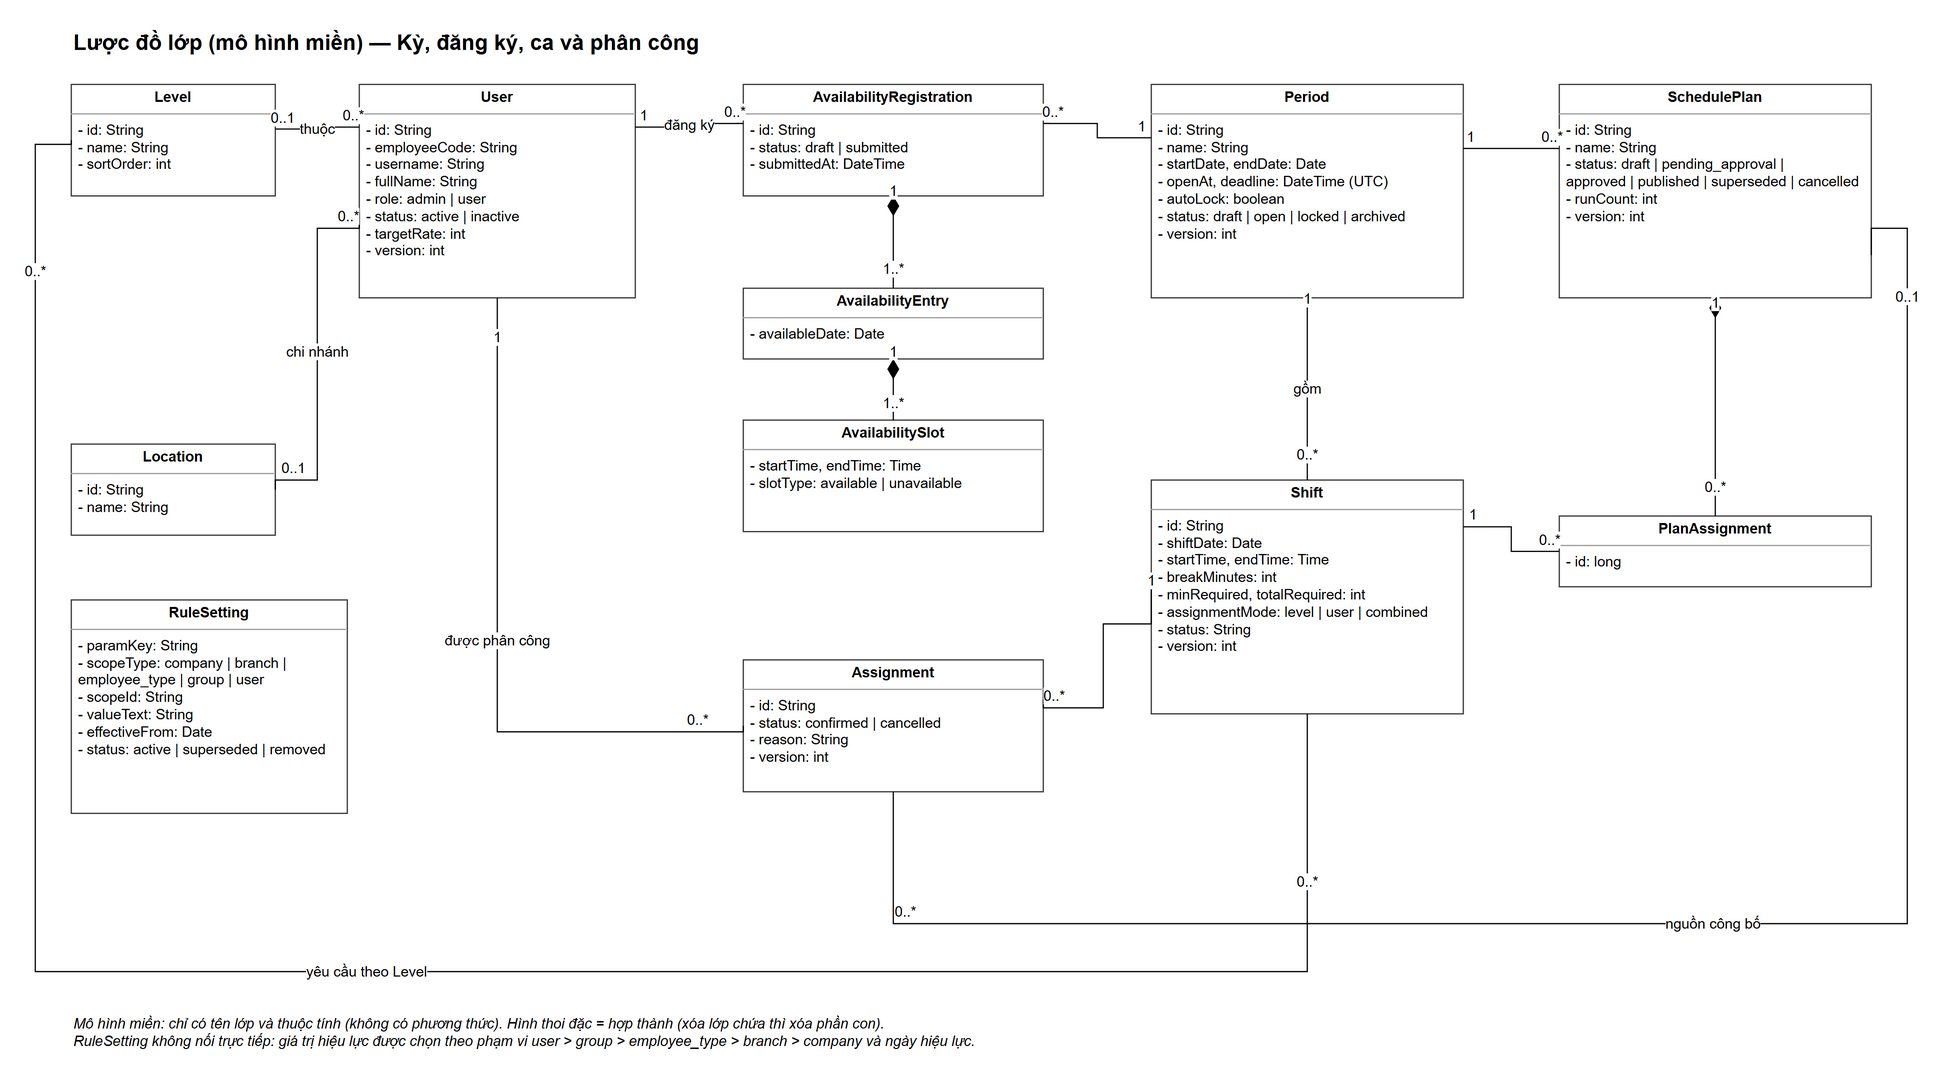

The diagram above was exported from draw.io. Its source (the exported page's mxGraphModel, read from the mxfile embedded in the PNG):
<mxGraphModel grid="0" page="0" math="0" shadow="0">
  <root>
    <mxCell id="0" />
    <mxCell id="1" parent="0" />
    <mxCell id="v1" value="Lược đồ lớp (mô hình miền) — Kỳ, đăng ký, ca và phân công" style="text;html=1;fontSize=18;fontStyle=1;align=left;verticalAlign=middle;" vertex="1" parent="1">
      <mxGeometry x="0" y="-50" width="1500" height="30" as="geometry" />
    </mxCell>
    <mxCell id="k2" value="&lt;p style=&quot;margin:0;margin-top:4px;text-align:center;&quot;&gt;&lt;b&gt;Level&lt;/b&gt;&lt;/p&gt;&lt;hr size=&quot;1&quot;/&gt;&lt;p style=&quot;margin:0 6px;&quot;&gt;- id: String&lt;br/&gt;- name: String&lt;br/&gt;- sortOrder: int&lt;/p&gt;" style="verticalAlign=top;align=left;overflow=fill;fontSize=12;html=1;whiteSpace=wrap;fillColor=#ffffff;strokeColor=#333333;" vertex="1" parent="1">
      <mxGeometry x="0" y="0" width="170" height="93" as="geometry" />
    </mxCell>
    <mxCell id="k3" value="&lt;p style=&quot;margin:0;margin-top:4px;text-align:center;&quot;&gt;&lt;b&gt;Location&lt;/b&gt;&lt;/p&gt;&lt;hr size=&quot;1&quot;/&gt;&lt;p style=&quot;margin:0 6px;&quot;&gt;- id: String&lt;br/&gt;- name: String&lt;/p&gt;" style="verticalAlign=top;align=left;overflow=fill;fontSize=12;html=1;whiteSpace=wrap;fillColor=#ffffff;strokeColor=#333333;" vertex="1" parent="1">
      <mxGeometry x="0" y="300" width="170" height="76" as="geometry" />
    </mxCell>
    <mxCell id="k4" value="&lt;p style=&quot;margin:0;margin-top:4px;text-align:center;&quot;&gt;&lt;b&gt;User&lt;/b&gt;&lt;/p&gt;&lt;hr size=&quot;1&quot;/&gt;&lt;p style=&quot;margin:0 6px;&quot;&gt;- id: String&lt;br/&gt;- employeeCode: String&lt;br/&gt;- username: String&lt;br/&gt;- fullName: String&lt;br/&gt;- role: admin | user&lt;br/&gt;- status: active | inactive&lt;br/&gt;- targetRate: int&lt;br/&gt;- version: int&lt;/p&gt;" style="verticalAlign=top;align=left;overflow=fill;fontSize=12;html=1;whiteSpace=wrap;fillColor=#ffffff;strokeColor=#333333;" vertex="1" parent="1">
      <mxGeometry x="240" y="0" width="230" height="178" as="geometry" />
    </mxCell>
    <mxCell id="k5" value="&lt;p style=&quot;margin:0;margin-top:4px;text-align:center;&quot;&gt;&lt;b&gt;AvailabilityRegistration&lt;/b&gt;&lt;/p&gt;&lt;hr size=&quot;1&quot;/&gt;&lt;p style=&quot;margin:0 6px;&quot;&gt;- id: String&lt;br/&gt;- status: draft | submitted&lt;br/&gt;- submittedAt: DateTime&lt;/p&gt;" style="verticalAlign=top;align=left;overflow=fill;fontSize=12;html=1;whiteSpace=wrap;fillColor=#ffffff;strokeColor=#333333;" vertex="1" parent="1">
      <mxGeometry x="560" y="0" width="250" height="93" as="geometry" />
    </mxCell>
    <mxCell id="k6" value="&lt;p style=&quot;margin:0;margin-top:4px;text-align:center;&quot;&gt;&lt;b&gt;AvailabilityEntry&lt;/b&gt;&lt;/p&gt;&lt;hr size=&quot;1&quot;/&gt;&lt;p style=&quot;margin:0 6px;&quot;&gt;- availableDate: Date&lt;/p&gt;" style="verticalAlign=top;align=left;overflow=fill;fontSize=12;html=1;whiteSpace=wrap;fillColor=#ffffff;strokeColor=#333333;" vertex="1" parent="1">
      <mxGeometry x="560" y="170" width="250" height="59" as="geometry" />
    </mxCell>
    <mxCell id="k7" value="&lt;p style=&quot;margin:0;margin-top:4px;text-align:center;&quot;&gt;&lt;b&gt;AvailabilitySlot&lt;/b&gt;&lt;/p&gt;&lt;hr size=&quot;1&quot;/&gt;&lt;p style=&quot;margin:0 6px;&quot;&gt;- startTime, endTime: Time&lt;br/&gt;- slotType: available | unavailable&lt;/p&gt;" style="verticalAlign=top;align=left;overflow=fill;fontSize=12;html=1;whiteSpace=wrap;fillColor=#ffffff;strokeColor=#333333;" vertex="1" parent="1">
      <mxGeometry x="560" y="280" width="250" height="93" as="geometry" />
    </mxCell>
    <mxCell id="k8" value="&lt;p style=&quot;margin:0;margin-top:4px;text-align:center;&quot;&gt;&lt;b&gt;Period&lt;/b&gt;&lt;/p&gt;&lt;hr size=&quot;1&quot;/&gt;&lt;p style=&quot;margin:0 6px;&quot;&gt;- id: String&lt;br/&gt;- name: String&lt;br/&gt;- startDate, endDate: Date&lt;br/&gt;- openAt, deadline: DateTime (UTC)&lt;br/&gt;- autoLock: boolean&lt;br/&gt;- status: draft | open | locked | archived&lt;br/&gt;- version: int&lt;/p&gt;" style="verticalAlign=top;align=left;overflow=fill;fontSize=12;html=1;whiteSpace=wrap;fillColor=#ffffff;strokeColor=#333333;" vertex="1" parent="1">
      <mxGeometry x="900" y="0" width="260" height="178" as="geometry" />
    </mxCell>
    <mxCell id="k9" value="&lt;p style=&quot;margin:0;margin-top:4px;text-align:center;&quot;&gt;&lt;b&gt;SchedulePlan&lt;/b&gt;&lt;/p&gt;&lt;hr size=&quot;1&quot;/&gt;&lt;p style=&quot;margin:0 6px;&quot;&gt;- id: String&lt;br/&gt;- name: String&lt;br/&gt;- status: draft | pending_approval |&lt;br/&gt;   approved | published | superseded | cancelled&lt;br/&gt;- runCount: int&lt;br/&gt;- version: int&lt;/p&gt;" style="verticalAlign=top;align=left;overflow=fill;fontSize=12;html=1;whiteSpace=wrap;fillColor=#ffffff;strokeColor=#333333;" vertex="1" parent="1">
      <mxGeometry x="1240" y="0" width="260" height="178" as="geometry" />
    </mxCell>
    <mxCell id="k10" value="&lt;p style=&quot;margin:0;margin-top:4px;text-align:center;&quot;&gt;&lt;b&gt;Shift&lt;/b&gt;&lt;/p&gt;&lt;hr size=&quot;1&quot;/&gt;&lt;p style=&quot;margin:0 6px;&quot;&gt;- id: String&lt;br/&gt;- shiftDate: Date&lt;br/&gt;- startTime, endTime: Time&lt;br/&gt;- breakMinutes: int&lt;br/&gt;- minRequired, totalRequired: int&lt;br/&gt;- assignmentMode: level | user | combined&lt;br/&gt;- status: String&lt;br/&gt;- version: int&lt;/p&gt;" style="verticalAlign=top;align=left;overflow=fill;fontSize=12;html=1;whiteSpace=wrap;fillColor=#ffffff;strokeColor=#333333;" vertex="1" parent="1">
      <mxGeometry x="900" y="330" width="260" height="195" as="geometry" />
    </mxCell>
    <mxCell id="k11" value="&lt;p style=&quot;margin:0;margin-top:4px;text-align:center;&quot;&gt;&lt;b&gt;PlanAssignment&lt;/b&gt;&lt;/p&gt;&lt;hr size=&quot;1&quot;/&gt;&lt;p style=&quot;margin:0 6px;&quot;&gt;- id: long&lt;/p&gt;" style="verticalAlign=top;align=left;overflow=fill;fontSize=12;html=1;whiteSpace=wrap;fillColor=#ffffff;strokeColor=#333333;" vertex="1" parent="1">
      <mxGeometry x="1240" y="360" width="260" height="59" as="geometry" />
    </mxCell>
    <mxCell id="k12" value="&lt;p style=&quot;margin:0;margin-top:4px;text-align:center;&quot;&gt;&lt;b&gt;Assignment&lt;/b&gt;&lt;/p&gt;&lt;hr size=&quot;1&quot;/&gt;&lt;p style=&quot;margin:0 6px;&quot;&gt;- id: String&lt;br/&gt;- status: confirmed | cancelled&lt;br/&gt;- reason: String&lt;br/&gt;- version: int&lt;/p&gt;" style="verticalAlign=top;align=left;overflow=fill;fontSize=12;html=1;whiteSpace=wrap;fillColor=#ffffff;strokeColor=#333333;" vertex="1" parent="1">
      <mxGeometry x="560" y="480" width="250" height="110" as="geometry" />
    </mxCell>
    <mxCell id="k13" value="&lt;p style=&quot;margin:0;margin-top:4px;text-align:center;&quot;&gt;&lt;b&gt;RuleSetting&lt;/b&gt;&lt;/p&gt;&lt;hr size=&quot;1&quot;/&gt;&lt;p style=&quot;margin:0 6px;&quot;&gt;- paramKey: String&lt;br/&gt;- scopeType: company | branch | employee_type | group | user&lt;br/&gt;- scopeId: String&lt;br/&gt;- valueText: String&lt;br/&gt;- effectiveFrom: Date&lt;br/&gt;- status: active | superseded | removed&lt;/p&gt;" style="verticalAlign=top;align=left;overflow=fill;fontSize=12;html=1;whiteSpace=wrap;fillColor=#ffffff;strokeColor=#333333;" vertex="1" parent="1">
      <mxGeometry x="0" y="430" width="230" height="178" as="geometry" />
    </mxCell>
    <mxCell id="e14" value="thuộc" style="html=1;fontSize=12;edgeStyle=orthogonalEdgeStyle;rounded=0;labelBackgroundColor=#ffffff;endArrow=none;exitX=0;exitY=0.2;entryX=1;entryY=0.4;" edge="1" parent="1" source="k4" target="k2">
      <mxGeometry relative="1" as="geometry" />
    </mxCell>
    <mxCell id="l15" value="0..*" style="edgeLabel;html=1;align=center;verticalAlign=middle;resizable=0;points=[];fontSize=12;labelBackgroundColor=#ffffff;" vertex="1" connectable="0" parent="e14">
      <mxGeometry x="-0.85" relative="1" as="geometry">
        <mxPoint x="0" y="-10" as="offset" />
      </mxGeometry>
    </mxCell>
    <mxCell id="l16" value="0..1" style="edgeLabel;html=1;align=center;verticalAlign=middle;resizable=0;points=[];fontSize=12;labelBackgroundColor=#ffffff;" vertex="1" connectable="0" parent="e14">
      <mxGeometry x="0.85" relative="1" as="geometry">
        <mxPoint x="0" y="-10" as="offset" />
      </mxGeometry>
    </mxCell>
    <mxCell id="e17" value="chi nhánh" style="html=1;fontSize=12;edgeStyle=orthogonalEdgeStyle;rounded=0;labelBackgroundColor=#ffffff;endArrow=none;exitX=0;exitY=0.6;entryX=1;entryY=0.5;" edge="1" parent="1" source="k4" target="k3">
      <mxGeometry relative="1" as="geometry">
        <Array as="points">
          <mxPoint x="205" y="120" />
          <mxPoint x="205" y="330" />
        </Array>
      </mxGeometry>
    </mxCell>
    <mxCell id="l18" value="0..*" style="edgeLabel;html=1;align=center;verticalAlign=middle;resizable=0;points=[];fontSize=12;labelBackgroundColor=#ffffff;" vertex="1" connectable="0" parent="e17">
      <mxGeometry x="-0.85" relative="1" as="geometry">
        <mxPoint x="0" y="-10" as="offset" />
      </mxGeometry>
    </mxCell>
    <mxCell id="l19" value="0..1" style="edgeLabel;html=1;align=center;verticalAlign=middle;resizable=0;points=[];fontSize=12;labelBackgroundColor=#ffffff;" vertex="1" connectable="0" parent="e17">
      <mxGeometry x="0.85" relative="1" as="geometry">
        <mxPoint x="0" y="-10" as="offset" />
      </mxGeometry>
    </mxCell>
    <mxCell id="e20" value="đăng ký" style="html=1;fontSize=12;edgeStyle=orthogonalEdgeStyle;rounded=0;labelBackgroundColor=#ffffff;endArrow=none;exitX=1;exitY=0.2;entryX=0;entryY=0.35;" edge="1" parent="1" source="k4" target="k5">
      <mxGeometry relative="1" as="geometry" />
    </mxCell>
    <mxCell id="l21" value="1" style="edgeLabel;html=1;align=center;verticalAlign=middle;resizable=0;points=[];fontSize=12;labelBackgroundColor=#ffffff;" vertex="1" connectable="0" parent="e20">
      <mxGeometry x="-0.85" relative="1" as="geometry">
        <mxPoint x="0" y="-10" as="offset" />
      </mxGeometry>
    </mxCell>
    <mxCell id="l22" value="0..*" style="edgeLabel;html=1;align=center;verticalAlign=middle;resizable=0;points=[];fontSize=12;labelBackgroundColor=#ffffff;" vertex="1" connectable="0" parent="e20">
      <mxGeometry x="0.85" relative="1" as="geometry">
        <mxPoint x="0" y="-10" as="offset" />
      </mxGeometry>
    </mxCell>
    <mxCell id="e23" value="" style="html=1;fontSize=12;edgeStyle=orthogonalEdgeStyle;rounded=0;labelBackgroundColor=#ffffff;endArrow=none;exitX=0;exitY=0.25;entryX=1;entryY=0.35;" edge="1" parent="1" source="k8" target="k5">
      <mxGeometry relative="1" as="geometry" />
    </mxCell>
    <mxCell id="l24" value="1" style="edgeLabel;html=1;align=center;verticalAlign=middle;resizable=0;points=[];fontSize=12;labelBackgroundColor=#ffffff;" vertex="1" connectable="0" parent="e23">
      <mxGeometry x="-0.85" relative="1" as="geometry">
        <mxPoint x="0" y="-10" as="offset" />
      </mxGeometry>
    </mxCell>
    <mxCell id="l25" value="0..*" style="edgeLabel;html=1;align=center;verticalAlign=middle;resizable=0;points=[];fontSize=12;labelBackgroundColor=#ffffff;" vertex="1" connectable="0" parent="e23">
      <mxGeometry x="0.85" relative="1" as="geometry">
        <mxPoint x="0" y="-10" as="offset" />
      </mxGeometry>
    </mxCell>
    <mxCell id="e26" value="" style="html=1;fontSize=12;edgeStyle=orthogonalEdgeStyle;rounded=0;labelBackgroundColor=#ffffff;startArrow=diamondThin;startFill=1;startSize=14;endArrow=none;" edge="1" parent="1" source="k5" target="k6">
      <mxGeometry relative="1" as="geometry" />
    </mxCell>
    <mxCell id="l27" value="1" style="edgeLabel;html=1;align=center;verticalAlign=middle;resizable=0;points=[];fontSize=12;labelBackgroundColor=#ffffff;" vertex="1" connectable="0" parent="e26">
      <mxGeometry x="-0.85" relative="1" as="geometry">
        <mxPoint x="0" y="-10" as="offset" />
      </mxGeometry>
    </mxCell>
    <mxCell id="l28" value="1..*" style="edgeLabel;html=1;align=center;verticalAlign=middle;resizable=0;points=[];fontSize=12;labelBackgroundColor=#ffffff;" vertex="1" connectable="0" parent="e26">
      <mxGeometry x="0.85" relative="1" as="geometry">
        <mxPoint x="0" y="-10" as="offset" />
      </mxGeometry>
    </mxCell>
    <mxCell id="e29" value="" style="html=1;fontSize=12;edgeStyle=orthogonalEdgeStyle;rounded=0;labelBackgroundColor=#ffffff;startArrow=diamondThin;startFill=1;startSize=14;endArrow=none;" edge="1" parent="1" source="k6" target="k7">
      <mxGeometry relative="1" as="geometry" />
    </mxCell>
    <mxCell id="l30" value="1" style="edgeLabel;html=1;align=center;verticalAlign=middle;resizable=0;points=[];fontSize=12;labelBackgroundColor=#ffffff;" vertex="1" connectable="0" parent="e29">
      <mxGeometry x="-0.85" relative="1" as="geometry">
        <mxPoint x="0" y="-10" as="offset" />
      </mxGeometry>
    </mxCell>
    <mxCell id="l31" value="1..*" style="edgeLabel;html=1;align=center;verticalAlign=middle;resizable=0;points=[];fontSize=12;labelBackgroundColor=#ffffff;" vertex="1" connectable="0" parent="e29">
      <mxGeometry x="0.85" relative="1" as="geometry">
        <mxPoint x="0" y="-10" as="offset" />
      </mxGeometry>
    </mxCell>
    <mxCell id="e32" value="gồm" style="html=1;fontSize=12;edgeStyle=orthogonalEdgeStyle;rounded=0;labelBackgroundColor=#ffffff;endArrow=none;" edge="1" parent="1" source="k8" target="k10">
      <mxGeometry relative="1" as="geometry" />
    </mxCell>
    <mxCell id="l33" value="1" style="edgeLabel;html=1;align=center;verticalAlign=middle;resizable=0;points=[];fontSize=12;labelBackgroundColor=#ffffff;" vertex="1" connectable="0" parent="e32">
      <mxGeometry x="-0.85" relative="1" as="geometry">
        <mxPoint x="0" y="-10" as="offset" />
      </mxGeometry>
    </mxCell>
    <mxCell id="l34" value="0..*" style="edgeLabel;html=1;align=center;verticalAlign=middle;resizable=0;points=[];fontSize=12;labelBackgroundColor=#ffffff;" vertex="1" connectable="0" parent="e32">
      <mxGeometry x="0.85" relative="1" as="geometry">
        <mxPoint x="0" y="-10" as="offset" />
      </mxGeometry>
    </mxCell>
    <mxCell id="e35" value="" style="html=1;fontSize=12;edgeStyle=orthogonalEdgeStyle;rounded=0;labelBackgroundColor=#ffffff;endArrow=none;exitX=1;exitY=0.3;entryX=0;entryY=0.3;" edge="1" parent="1" source="k8" target="k9">
      <mxGeometry relative="1" as="geometry" />
    </mxCell>
    <mxCell id="l36" value="1" style="edgeLabel;html=1;align=center;verticalAlign=middle;resizable=0;points=[];fontSize=12;labelBackgroundColor=#ffffff;" vertex="1" connectable="0" parent="e35">
      <mxGeometry x="-0.85" relative="1" as="geometry">
        <mxPoint x="0" y="-10" as="offset" />
      </mxGeometry>
    </mxCell>
    <mxCell id="l37" value="0..*" style="edgeLabel;html=1;align=center;verticalAlign=middle;resizable=0;points=[];fontSize=12;labelBackgroundColor=#ffffff;" vertex="1" connectable="0" parent="e35">
      <mxGeometry x="0.85" relative="1" as="geometry">
        <mxPoint x="0" y="-10" as="offset" />
      </mxGeometry>
    </mxCell>
    <mxCell id="e38" value="" style="html=1;fontSize=12;edgeStyle=orthogonalEdgeStyle;rounded=0;labelBackgroundColor=#ffffff;startArrow=diamondThin;startFill=1;startSize=14;endArrow=none;" edge="1" parent="1" source="k9" target="k11">
      <mxGeometry relative="1" as="geometry" />
    </mxCell>
    <mxCell id="l39" value="1" style="edgeLabel;html=1;align=center;verticalAlign=middle;resizable=0;points=[];fontSize=12;labelBackgroundColor=#ffffff;" vertex="1" connectable="0" parent="e38">
      <mxGeometry x="-0.85" relative="1" as="geometry">
        <mxPoint x="0" y="-10" as="offset" />
      </mxGeometry>
    </mxCell>
    <mxCell id="l40" value="0..*" style="edgeLabel;html=1;align=center;verticalAlign=middle;resizable=0;points=[];fontSize=12;labelBackgroundColor=#ffffff;" vertex="1" connectable="0" parent="e38">
      <mxGeometry x="0.85" relative="1" as="geometry">
        <mxPoint x="0" y="-10" as="offset" />
      </mxGeometry>
    </mxCell>
    <mxCell id="e41" value="" style="html=1;fontSize=12;edgeStyle=orthogonalEdgeStyle;rounded=0;labelBackgroundColor=#ffffff;endArrow=none;exitX=0;exitY=0.5;entryX=1;entryY=0.2;" edge="1" parent="1" source="k11" target="k10">
      <mxGeometry relative="1" as="geometry" />
    </mxCell>
    <mxCell id="l42" value="0..*" style="edgeLabel;html=1;align=center;verticalAlign=middle;resizable=0;points=[];fontSize=12;labelBackgroundColor=#ffffff;" vertex="1" connectable="0" parent="e41">
      <mxGeometry x="-0.85" relative="1" as="geometry">
        <mxPoint x="0" y="-10" as="offset" />
      </mxGeometry>
    </mxCell>
    <mxCell id="l43" value="1" style="edgeLabel;html=1;align=center;verticalAlign=middle;resizable=0;points=[];fontSize=12;labelBackgroundColor=#ffffff;" vertex="1" connectable="0" parent="e41">
      <mxGeometry x="0.85" relative="1" as="geometry">
        <mxPoint x="0" y="-10" as="offset" />
      </mxGeometry>
    </mxCell>
    <mxCell id="e44" value="" style="html=1;fontSize=12;edgeStyle=orthogonalEdgeStyle;rounded=0;labelBackgroundColor=#ffffff;endArrow=none;exitX=0;exitY=0.4;entryX=1;entryY=0.3;" edge="1" parent="1" source="k10" target="k12">
      <mxGeometry relative="1" as="geometry">
        <Array as="points">
          <mxPoint x="860" y="450" />
          <mxPoint x="860" y="520" />
        </Array>
      </mxGeometry>
    </mxCell>
    <mxCell id="l45" value="1" style="edgeLabel;html=1;align=center;verticalAlign=middle;resizable=0;points=[];fontSize=12;labelBackgroundColor=#ffffff;" vertex="1" connectable="0" parent="e44">
      <mxGeometry x="-0.85" relative="1" as="geometry">
        <mxPoint x="0" y="-10" as="offset" />
      </mxGeometry>
    </mxCell>
    <mxCell id="l46" value="0..*" style="edgeLabel;html=1;align=center;verticalAlign=middle;resizable=0;points=[];fontSize=12;labelBackgroundColor=#ffffff;" vertex="1" connectable="0" parent="e44">
      <mxGeometry x="0.85" relative="1" as="geometry">
        <mxPoint x="0" y="-10" as="offset" />
      </mxGeometry>
    </mxCell>
    <mxCell id="e47" value="được phân công" style="html=1;fontSize=12;edgeStyle=orthogonalEdgeStyle;rounded=0;labelBackgroundColor=#ffffff;endArrow=none;exitX=0.5;exitY=1;entryX=0;entryY=0.5;" edge="1" parent="1" source="k4" target="k12">
      <mxGeometry relative="1" as="geometry">
        <Array as="points">
          <mxPoint x="355" y="540" />
        </Array>
      </mxGeometry>
    </mxCell>
    <mxCell id="l48" value="1" style="edgeLabel;html=1;align=center;verticalAlign=middle;resizable=0;points=[];fontSize=12;labelBackgroundColor=#ffffff;" vertex="1" connectable="0" parent="e47">
      <mxGeometry x="-0.85" relative="1" as="geometry">
        <mxPoint x="0" y="-10" as="offset" />
      </mxGeometry>
    </mxCell>
    <mxCell id="l49" value="0..*" style="edgeLabel;html=1;align=center;verticalAlign=middle;resizable=0;points=[];fontSize=12;labelBackgroundColor=#ffffff;" vertex="1" connectable="0" parent="e47">
      <mxGeometry x="0.85" relative="1" as="geometry">
        <mxPoint x="0" y="-10" as="offset" />
      </mxGeometry>
    </mxCell>
    <mxCell id="e50" value="nguồn công bố" style="html=1;fontSize=12;edgeStyle=orthogonalEdgeStyle;rounded=0;labelBackgroundColor=#ffffff;endArrow=none;exitX=1;exitY=0.8;entryX=0.5;entryY=1;" edge="1" parent="1" source="k9" target="k12">
      <mxGeometry relative="1" as="geometry">
        <Array as="points">
          <mxPoint x="1530" y="120" />
          <mxPoint x="1530" y="700" />
          <mxPoint x="685" y="700" />
        </Array>
      </mxGeometry>
    </mxCell>
    <mxCell id="l51" value="0..1" style="edgeLabel;html=1;align=center;verticalAlign=middle;resizable=0;points=[];fontSize=12;labelBackgroundColor=#ffffff;" vertex="1" connectable="0" parent="e50">
      <mxGeometry x="-0.85" relative="1" as="geometry">
        <mxPoint x="0" y="-10" as="offset" />
      </mxGeometry>
    </mxCell>
    <mxCell id="l52" value="0..*" style="edgeLabel;html=1;align=center;verticalAlign=middle;resizable=0;points=[];fontSize=12;labelBackgroundColor=#ffffff;" vertex="1" connectable="0" parent="e50">
      <mxGeometry x="0.85" relative="1" as="geometry">
        <mxPoint x="0" y="-10" as="offset" />
      </mxGeometry>
    </mxCell>
    <mxCell id="e53" value="yêu cầu theo Level" style="html=1;fontSize=12;edgeStyle=orthogonalEdgeStyle;rounded=0;labelBackgroundColor=#ffffff;endArrow=none;exitX=0.5;exitY=1;entryX=0;entryY=0.5;" edge="1" parent="1" source="k10" target="k2">
      <mxGeometry relative="1" as="geometry">
        <Array as="points">
          <mxPoint x="1030" y="740" />
          <mxPoint x="-30" y="740" />
          <mxPoint x="-30" y="50" />
        </Array>
      </mxGeometry>
    </mxCell>
    <mxCell id="l54" value="0..*" style="edgeLabel;html=1;align=center;verticalAlign=middle;resizable=0;points=[];fontSize=12;labelBackgroundColor=#ffffff;" vertex="1" connectable="0" parent="e53">
      <mxGeometry x="-0.85" relative="1" as="geometry">
        <mxPoint x="0" y="-10" as="offset" />
      </mxGeometry>
    </mxCell>
    <mxCell id="l55" value="0..*" style="edgeLabel;html=1;align=center;verticalAlign=middle;resizable=0;points=[];fontSize=12;labelBackgroundColor=#ffffff;" vertex="1" connectable="0" parent="e53">
      <mxGeometry x="0.85" relative="1" as="geometry">
        <mxPoint x="0" y="-10" as="offset" />
      </mxGeometry>
    </mxCell>
    <mxCell id="v56" value="Mô hình miền: chỉ có tên lớp và thuộc tính (không có phương thức). Hình thoi đặc = hợp thành (xóa lớp chứa thì xóa phần con).&lt;br/&gt;RuleSetting không nối trực tiếp: giá trị hiệu lực được chọn theo phạm vi user &amp;gt; group &amp;gt; employee_type &amp;gt; branch &amp;gt; company và ngày hiệu lực." style="text;html=1;whiteSpace=wrap;fontSize=12;align=left;verticalAlign=top;fontStyle=2;" vertex="1" parent="1">
      <mxGeometry x="0" y="770" width="1500" height="40" as="geometry" />
    </mxCell>
  </root>
</mxGraphModel>